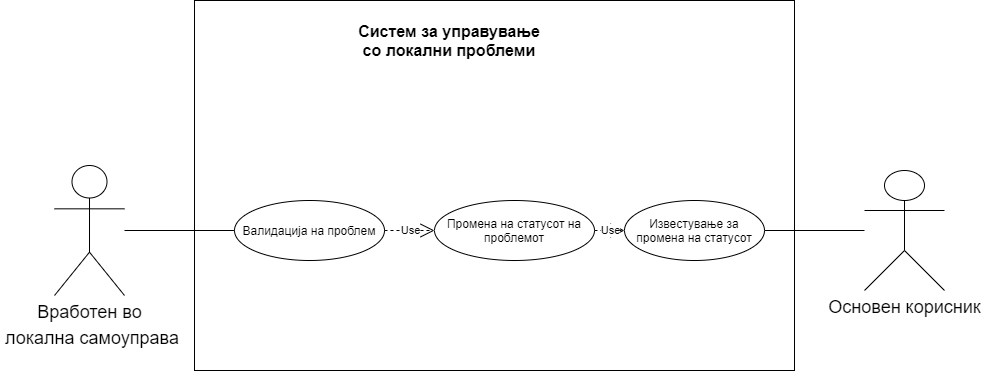

The diagram above was exported from draw.io. Its source (the exported page's mxGraphModel, read from the mxfile embedded in the PNG):
<mxGraphModel dx="2313" dy="846" grid="1" gridSize="10" guides="1" tooltips="1" connect="1" arrows="1" fold="1" page="1" pageScale="1" pageWidth="850" pageHeight="1100" math="0" shadow="0">
  <root>
    <mxCell id="0" />
    <mxCell id="1" parent="0" />
    <mxCell id="fWmw7elSx4Clk6Pz1-EZ-1" value="&lt;span style=&quot;font-size: 18px&quot;&gt;Вработен во&lt;/span&gt;&lt;br style=&quot;font-size: 18px&quot;&gt;&lt;span style=&quot;font-size: 18px&quot;&gt;&amp;nbsp;локална самоуправа&lt;/span&gt;" style="shape=umlActor;verticalLabelPosition=bottom;verticalAlign=top;html=1;outlineConnect=0;" parent="1" vertex="1">
      <mxGeometry x="30" y="195" width="70" height="130" as="geometry" />
    </mxCell>
    <mxCell id="fWmw7elSx4Clk6Pz1-EZ-2" value="" style="rounded=0;whiteSpace=wrap;html=1;" parent="1" vertex="1">
      <mxGeometry x="170" y="30" width="600" height="370" as="geometry" />
    </mxCell>
    <mxCell id="fWmw7elSx4Clk6Pz1-EZ-3" value="&lt;b&gt;&lt;font style=&quot;font-size: 16px&quot;&gt;Систем за управување со локални проблеми&lt;/font&gt;&lt;/b&gt;" style="text;html=1;strokeColor=none;fillColor=none;align=center;verticalAlign=middle;whiteSpace=wrap;rounded=0;" parent="1" vertex="1">
      <mxGeometry x="325" y="60" width="200" height="20" as="geometry" />
    </mxCell>
    <mxCell id="fWmw7elSx4Clk6Pz1-EZ-8" value="Валидација на проблем" style="ellipse;whiteSpace=wrap;html=1;" parent="1" vertex="1">
      <mxGeometry x="210" y="230" width="150" height="60" as="geometry" />
    </mxCell>
    <mxCell id="fWmw7elSx4Clk6Pz1-EZ-9" value="Промена на статусот на проблемот" style="ellipse;whiteSpace=wrap;html=1;" parent="1" vertex="1">
      <mxGeometry x="410" y="230" width="160" height="60" as="geometry" />
    </mxCell>
    <mxCell id="fWmw7elSx4Clk6Pz1-EZ-18" value="&lt;font style=&quot;font-size: 18px&quot;&gt;Основен корисник&lt;/font&gt;" style="shape=umlActor;verticalLabelPosition=bottom;verticalAlign=top;html=1;outlineConnect=0;" parent="1" vertex="1">
      <mxGeometry x="840" y="200" width="80" height="120" as="geometry" />
    </mxCell>
    <mxCell id="fWmw7elSx4Clk6Pz1-EZ-26" value="" style="endArrow=none;html=1;" parent="1" source="fWmw7elSx4Clk6Pz1-EZ-1" target="fWmw7elSx4Clk6Pz1-EZ-8" edge="1">
      <mxGeometry width="50" height="50" relative="1" as="geometry">
        <mxPoint x="120" y="390" as="sourcePoint" />
        <mxPoint x="200" y="155" as="targetPoint" />
      </mxGeometry>
    </mxCell>
    <mxCell id="fWmw7elSx4Clk6Pz1-EZ-28" value="Use" style="endArrow=open;endSize=12;dashed=1;html=1;" parent="1" source="fWmw7elSx4Clk6Pz1-EZ-8" target="fWmw7elSx4Clk6Pz1-EZ-9" edge="1">
      <mxGeometry width="160" relative="1" as="geometry">
        <mxPoint x="320" y="155" as="sourcePoint" />
        <mxPoint x="390" y="155" as="targetPoint" />
      </mxGeometry>
    </mxCell>
    <mxCell id="fWmw7elSx4Clk6Pz1-EZ-33" value="" style="endArrow=none;html=1;exitX=1;exitY=0.5;exitDx=0;exitDy=0;" parent="1" source="rTr9JH9uHm929Iv1i1ix-6" target="fWmw7elSx4Clk6Pz1-EZ-18" edge="1">
      <mxGeometry width="50" height="50" relative="1" as="geometry">
        <mxPoint x="100" y="299.6937238164504" as="sourcePoint" />
        <mxPoint x="251.12353913960555" y="323.3381289793118" as="targetPoint" />
      </mxGeometry>
    </mxCell>
    <mxCell id="rTr9JH9uHm929Iv1i1ix-6" value="Известување за промена на статусот" style="ellipse;whiteSpace=wrap;html=1;" parent="1" vertex="1">
      <mxGeometry x="600" y="230" width="140" height="60" as="geometry" />
    </mxCell>
    <mxCell id="rTr9JH9uHm929Iv1i1ix-7" value="Use" style="endArrow=open;endSize=12;dashed=1;html=1;entryX=0;entryY=0.5;entryDx=0;entryDy=0;exitX=1;exitY=0.5;exitDx=0;exitDy=0;" parent="1" source="fWmw7elSx4Clk6Pz1-EZ-9" target="rTr9JH9uHm929Iv1i1ix-6" edge="1">
      <mxGeometry width="160" relative="1" as="geometry">
        <mxPoint x="399.03028852391253" y="372.0449073473435" as="sourcePoint" />
        <mxPoint x="433.53999999999996" y="337.9000000000001" as="targetPoint" />
      </mxGeometry>
    </mxCell>
    <mxCell id="5D-OoSuK7PkHOnfY-HQh-7" value="Use" style="endArrow=open;endSize=12;dashed=1;html=1;entryX=0;entryY=0.5;entryDx=0;entryDy=0;" parent="1" source="5D-OoSuK7PkHOnfY-HQh-3" edge="1">
      <mxGeometry width="160" relative="1" as="geometry">
        <mxPoint x="272.5" y="415" as="sourcePoint" />
        <mxPoint x="460" y="250" as="targetPoint" />
      </mxGeometry>
    </mxCell>
  </root>
</mxGraphModel>